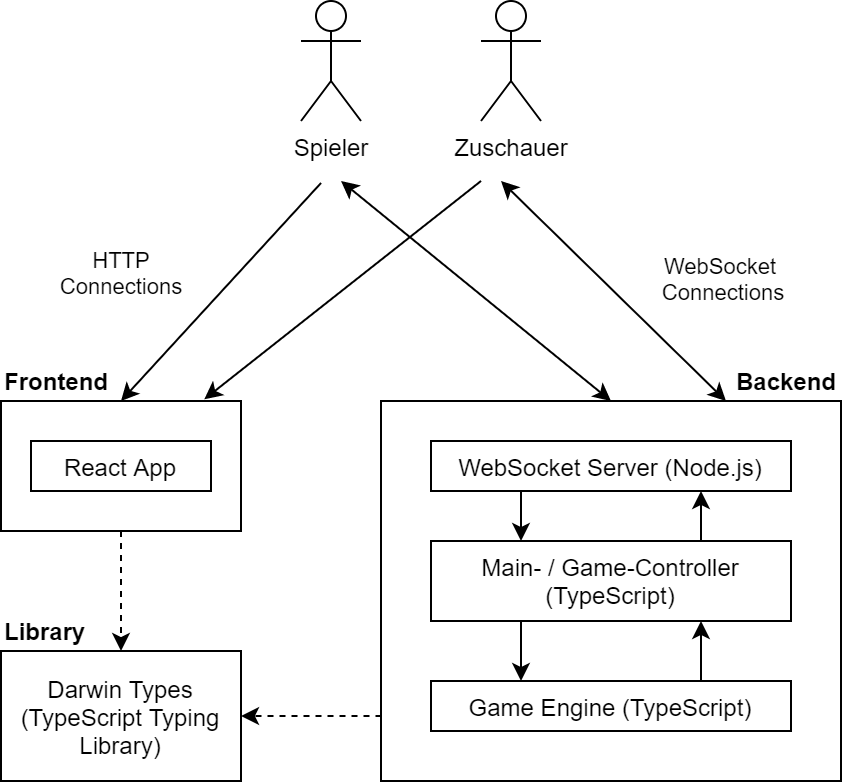

The diagram above was exported from draw.io. Its source (the exported page's mxGraphModel, read from the mxfile embedded in the PNG):
<mxGraphModel dx="749" dy="556" grid="1" gridSize="10" guides="1" tooltips="1" connect="1" arrows="1" fold="1" page="1" pageScale="1" pageWidth="850" pageHeight="1100" math="0" shadow="0">
  <root>
    <mxCell id="0" />
    <mxCell id="1" parent="0" />
    <mxCell id="2LTNnUubjNlwMxSKiJbk-17" value="" style="endArrow=none;startArrow=classic;html=1;startFill=1;exitX=0.5;exitY=0;exitDx=0;exitDy=0;endFill=0;" parent="1" source="2LTNnUubjNlwMxSKiJbk-14" edge="1">
      <mxGeometry width="50" height="50" relative="1" as="geometry">
        <mxPoint x="130" y="350" as="sourcePoint" />
        <mxPoint x="230" y="251" as="targetPoint" />
      </mxGeometry>
    </mxCell>
    <mxCell id="2LTNnUubjNlwMxSKiJbk-45" value="" style="endArrow=classic;html=1;entryX=0.75;entryY=0;entryDx=0;entryDy=0;startArrow=classic;startFill=1;" parent="1" target="2LTNnUubjNlwMxSKiJbk-44" edge="1">
      <mxGeometry width="50" height="50" relative="1" as="geometry">
        <mxPoint x="320" y="250" as="sourcePoint" />
        <mxPoint x="360" y="340" as="targetPoint" />
      </mxGeometry>
    </mxCell>
    <mxCell id="2LTNnUubjNlwMxSKiJbk-55" value="WebSocket &lt;br&gt;Connections" style="edgeLabel;html=1;align=center;verticalAlign=middle;resizable=0;points=[];labelBackgroundColor=none;" parent="2LTNnUubjNlwMxSKiJbk-45" vertex="1" connectable="0">
      <mxGeometry x="0.266" y="2" relative="1" as="geometry">
        <mxPoint x="38.56" y="-19.67" as="offset" />
      </mxGeometry>
    </mxCell>
    <mxCell id="2LTNnUubjNlwMxSKiJbk-48" value="" style="endArrow=none;startArrow=classic;html=1;startFill=1;exitX=0.847;exitY=-0.013;exitDx=0;exitDy=0;exitPerimeter=0;endFill=0;" parent="1" source="2LTNnUubjNlwMxSKiJbk-14" edge="1">
      <mxGeometry width="50" height="50" relative="1" as="geometry">
        <mxPoint x="190" y="350" as="sourcePoint" />
        <mxPoint x="310" y="250" as="targetPoint" />
      </mxGeometry>
    </mxCell>
    <mxCell id="2LTNnUubjNlwMxSKiJbk-49" value="HTTP&lt;br&gt;Connections" style="edgeLabel;html=1;align=center;verticalAlign=middle;resizable=0;points=[];labelBackgroundColor=none;" parent="2LTNnUubjNlwMxSKiJbk-48" vertex="1" connectable="0">
      <mxGeometry x="0.209" y="-2" relative="1" as="geometry">
        <mxPoint x="-126.25999999999999" y="1.0599999999999974" as="offset" />
      </mxGeometry>
    </mxCell>
    <mxCell id="2LTNnUubjNlwMxSKiJbk-61" value="" style="group" parent="1" vertex="1" connectable="0">
      <mxGeometry x="220" y="160" width="120" height="60" as="geometry" />
    </mxCell>
    <mxCell id="2LTNnUubjNlwMxSKiJbk-1" value="Spieler" style="shape=umlActor;verticalLabelPosition=bottom;labelBackgroundColor=#ffffff;verticalAlign=top;html=1;" parent="2LTNnUubjNlwMxSKiJbk-61" vertex="1">
      <mxGeometry width="30" height="60" as="geometry" />
    </mxCell>
    <mxCell id="2LTNnUubjNlwMxSKiJbk-3" value="Zuschauer" style="shape=umlActor;verticalLabelPosition=bottom;labelBackgroundColor=#ffffff;verticalAlign=top;html=1;" parent="2LTNnUubjNlwMxSKiJbk-61" vertex="1">
      <mxGeometry x="90" width="30" height="60" as="geometry" />
    </mxCell>
    <mxCell id="2LTNnUubjNlwMxSKiJbk-62" value="" style="group" parent="1" vertex="1" connectable="0">
      <mxGeometry x="70" y="340" width="420" height="210" as="geometry" />
    </mxCell>
    <mxCell id="2LTNnUubjNlwMxSKiJbk-44" value="" style="rounded=0;whiteSpace=wrap;html=1;fillColor=none;" parent="2LTNnUubjNlwMxSKiJbk-62" vertex="1">
      <mxGeometry x="190" y="20" width="230" height="190" as="geometry" />
    </mxCell>
    <mxCell id="2LTNnUubjNlwMxSKiJbk-14" value="" style="rounded=1;whiteSpace=wrap;html=1;fillColor=none;verticalAlign=top;arcSize=0;" parent="2LTNnUubjNlwMxSKiJbk-62" vertex="1">
      <mxGeometry y="20" width="120" height="65" as="geometry" />
    </mxCell>
    <mxCell id="2LTNnUubjNlwMxSKiJbk-42" style="edgeStyle=none;rounded=0;orthogonalLoop=1;jettySize=auto;html=1;exitX=0.5;exitY=0;exitDx=0;exitDy=0;startArrow=none;startFill=0;endArrow=none;endFill=0;" parent="2LTNnUubjNlwMxSKiJbk-62" edge="1">
      <mxGeometry relative="1" as="geometry">
        <mxPoint x="277.5" as="sourcePoint" />
        <mxPoint x="277.5" as="targetPoint" />
      </mxGeometry>
    </mxCell>
    <mxCell id="2LTNnUubjNlwMxSKiJbk-16" value="WebSocket Server (Node.js)" style="rounded=1;whiteSpace=wrap;html=1;fillColor=none;arcSize=0;" parent="2LTNnUubjNlwMxSKiJbk-62" vertex="1">
      <mxGeometry x="215" y="40" width="180" height="25" as="geometry" />
    </mxCell>
    <mxCell id="2LTNnUubjNlwMxSKiJbk-33" style="edgeStyle=orthogonalEdgeStyle;rounded=0;orthogonalLoop=1;jettySize=auto;html=1;exitX=0.75;exitY=0;exitDx=0;exitDy=0;entryX=0.75;entryY=1;entryDx=0;entryDy=0;" parent="2LTNnUubjNlwMxSKiJbk-62" source="2LTNnUubjNlwMxSKiJbk-23" target="2LTNnUubjNlwMxSKiJbk-16" edge="1">
      <mxGeometry relative="1" as="geometry" />
    </mxCell>
    <mxCell id="2LTNnUubjNlwMxSKiJbk-23" value="Main- / Game-Controller (TypeScript)" style="rounded=1;whiteSpace=wrap;html=1;fillColor=none;arcSize=0;" parent="2LTNnUubjNlwMxSKiJbk-62" vertex="1">
      <mxGeometry x="215" y="90" width="180" height="40" as="geometry" />
    </mxCell>
    <mxCell id="2LTNnUubjNlwMxSKiJbk-30" style="edgeStyle=orthogonalEdgeStyle;rounded=0;orthogonalLoop=1;jettySize=auto;html=1;exitX=0.25;exitY=1;exitDx=0;exitDy=0;entryX=0.25;entryY=0;entryDx=0;entryDy=0;" parent="2LTNnUubjNlwMxSKiJbk-62" source="2LTNnUubjNlwMxSKiJbk-16" target="2LTNnUubjNlwMxSKiJbk-23" edge="1">
      <mxGeometry relative="1" as="geometry" />
    </mxCell>
    <mxCell id="2LTNnUubjNlwMxSKiJbk-32" style="edgeStyle=orthogonalEdgeStyle;rounded=0;orthogonalLoop=1;jettySize=auto;html=1;exitX=0.75;exitY=0;exitDx=0;exitDy=0;entryX=0.75;entryY=1;entryDx=0;entryDy=0;" parent="2LTNnUubjNlwMxSKiJbk-62" source="2LTNnUubjNlwMxSKiJbk-24" target="2LTNnUubjNlwMxSKiJbk-23" edge="1">
      <mxGeometry relative="1" as="geometry" />
    </mxCell>
    <mxCell id="2LTNnUubjNlwMxSKiJbk-24" value="Game Engine (TypeScript)" style="rounded=1;whiteSpace=wrap;html=1;fillColor=none;arcSize=0;" parent="2LTNnUubjNlwMxSKiJbk-62" vertex="1">
      <mxGeometry x="215" y="160" width="180" height="25" as="geometry" />
    </mxCell>
    <mxCell id="2LTNnUubjNlwMxSKiJbk-31" style="edgeStyle=orthogonalEdgeStyle;rounded=0;orthogonalLoop=1;jettySize=auto;html=1;exitX=0.25;exitY=1;exitDx=0;exitDy=0;entryX=0.25;entryY=0;entryDx=0;entryDy=0;" parent="2LTNnUubjNlwMxSKiJbk-62" source="2LTNnUubjNlwMxSKiJbk-23" target="2LTNnUubjNlwMxSKiJbk-24" edge="1">
      <mxGeometry relative="1" as="geometry" />
    </mxCell>
    <mxCell id="2LTNnUubjNlwMxSKiJbk-47" value="React App" style="rounded=1;whiteSpace=wrap;html=1;fillColor=none;arcSize=0;" parent="2LTNnUubjNlwMxSKiJbk-62" vertex="1">
      <mxGeometry x="15" y="40" width="90" height="25" as="geometry" />
    </mxCell>
    <mxCell id="2LTNnUubjNlwMxSKiJbk-50" value="Darwin Types&lt;br&gt;(TypeScript Typing Library)" style="rounded=1;whiteSpace=wrap;html=1;fillColor=none;verticalAlign=middle;arcSize=0;" parent="2LTNnUubjNlwMxSKiJbk-62" vertex="1">
      <mxGeometry y="145" width="120" height="65" as="geometry" />
    </mxCell>
    <mxCell id="2LTNnUubjNlwMxSKiJbk-52" value="" style="endArrow=classic;html=1;entryX=0.5;entryY=0;entryDx=0;entryDy=0;exitX=0.5;exitY=1;exitDx=0;exitDy=0;dashed=1;" parent="2LTNnUubjNlwMxSKiJbk-62" source="2LTNnUubjNlwMxSKiJbk-14" target="2LTNnUubjNlwMxSKiJbk-50" edge="1">
      <mxGeometry width="50" height="50" relative="1" as="geometry">
        <mxPoint x="90" y="120" as="sourcePoint" />
        <mxPoint x="110" y="110" as="targetPoint" />
      </mxGeometry>
    </mxCell>
    <mxCell id="2LTNnUubjNlwMxSKiJbk-53" value="" style="endArrow=classic;html=1;entryX=1;entryY=0.5;entryDx=0;entryDy=0;exitX=0.001;exitY=0.829;exitDx=0;exitDy=0;dashed=1;exitPerimeter=0;" parent="2LTNnUubjNlwMxSKiJbk-62" source="2LTNnUubjNlwMxSKiJbk-44" target="2LTNnUubjNlwMxSKiJbk-50" edge="1">
      <mxGeometry width="50" height="50" relative="1" as="geometry">
        <mxPoint x="70" y="95.00000000000011" as="sourcePoint" />
        <mxPoint x="70" y="155" as="targetPoint" />
      </mxGeometry>
    </mxCell>
    <mxCell id="2LTNnUubjNlwMxSKiJbk-56" value="Frontend" style="text;html=1;strokeColor=none;fillColor=none;align=left;verticalAlign=middle;whiteSpace=wrap;rounded=0;labelBackgroundColor=none;fontStyle=1" parent="2LTNnUubjNlwMxSKiJbk-62" vertex="1">
      <mxGeometry width="40" height="20" as="geometry" />
    </mxCell>
    <mxCell id="2LTNnUubjNlwMxSKiJbk-57" value="Backend" style="text;html=1;strokeColor=none;fillColor=none;align=right;verticalAlign=middle;whiteSpace=wrap;rounded=0;labelBackgroundColor=none;fontStyle=1" parent="2LTNnUubjNlwMxSKiJbk-62" vertex="1">
      <mxGeometry x="370" width="50" height="20" as="geometry" />
    </mxCell>
    <mxCell id="2LTNnUubjNlwMxSKiJbk-60" value="Library" style="text;html=1;strokeColor=none;fillColor=none;align=left;verticalAlign=middle;whiteSpace=wrap;rounded=0;labelBackgroundColor=none;fontStyle=1" parent="2LTNnUubjNlwMxSKiJbk-62" vertex="1">
      <mxGeometry y="125" width="40" height="20" as="geometry" />
    </mxCell>
    <mxCell id="2LTNnUubjNlwMxSKiJbk-65" value="" style="endArrow=classic;html=1;entryX=0.5;entryY=0;entryDx=0;entryDy=0;startArrow=classic;startFill=1;" parent="1" target="2LTNnUubjNlwMxSKiJbk-44" edge="1">
      <mxGeometry width="50" height="50" relative="1" as="geometry">
        <mxPoint x="240" y="250" as="sourcePoint" />
        <mxPoint x="329.1099999999999" y="370.0000000000001" as="targetPoint" />
      </mxGeometry>
    </mxCell>
  </root>
</mxGraphModel>